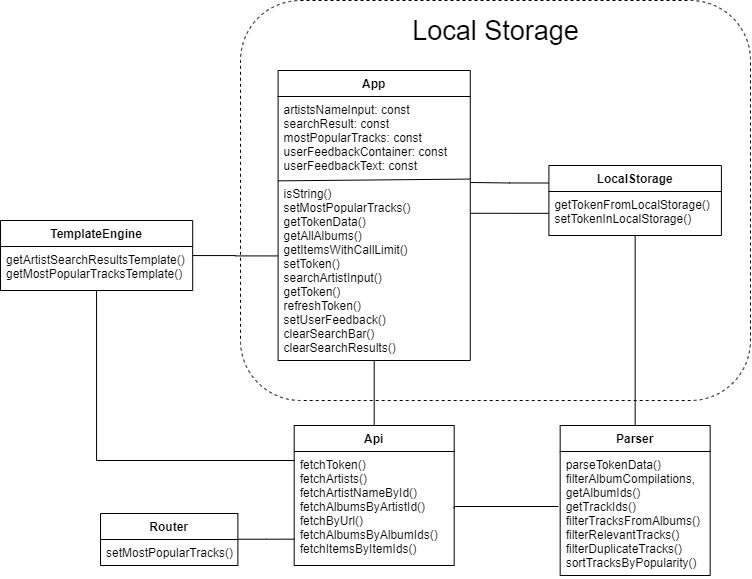

The diagram above was exported from draw.io. Its source (the exported page's mxGraphModel, read from the mxfile embedded in the PNG):
<mxGraphModel dx="2935" dy="1910" grid="1" gridSize="10" guides="1" tooltips="1" connect="1" arrows="1" fold="1" page="1" pageScale="1" pageWidth="827" pageHeight="1169" math="0" shadow="0">
  <root>
    <mxCell id="0" />
    <mxCell id="1" parent="0" />
    <mxCell id="7l3KBCihzfjVr8-qjm60-29" value="" style="rounded=1;whiteSpace=wrap;html=1;fillColor=none;dashed=1;" parent="1" vertex="1">
      <mxGeometry x="-1250" y="-580" width="510" height="400" as="geometry" />
    </mxCell>
    <mxCell id="7l3KBCihzfjVr8-qjm60-23" style="edgeStyle=orthogonalEdgeStyle;rounded=0;orthogonalLoop=1;jettySize=auto;html=1;endArrow=none;endFill=0;startArrow=none;startFill=0;" parent="1" source="7l3KBCihzfjVr8-qjm60-1" target="7l3KBCihzfjVr8-qjm60-7" edge="1">
      <mxGeometry relative="1" as="geometry">
        <Array as="points">
          <mxPoint x="-1394" y="-120" />
        </Array>
      </mxGeometry>
    </mxCell>
    <mxCell id="7l3KBCihzfjVr8-qjm60-1" value="Api" style="swimlane;fontStyle=1;align=center;verticalAlign=top;childLayout=stackLayout;horizontal=1;startSize=26;horizontalStack=0;resizeParent=1;resizeParentMax=0;resizeLast=0;collapsible=1;marginBottom=0;" parent="1" vertex="1">
      <mxGeometry x="-1196.31" y="-155" width="160" height="140" as="geometry" />
    </mxCell>
    <mxCell id="7l3KBCihzfjVr8-qjm60-2" value="fetchToken()&#10;fetchArtists()&#10;fetchArtistNameById()&#10;fetchAlbumsByArtistId()&#10;fetchByUrl()&#10;fetchAlbumsByAlbumIds()&#10;fetchItemsByItemIds()&#10;" style="text;strokeColor=none;fillColor=none;align=left;verticalAlign=top;spacingLeft=4;spacingRight=4;overflow=hidden;rotatable=0;points=[[0,0.5],[1,0.5]];portConstraint=eastwest;" parent="7l3KBCihzfjVr8-qjm60-1" vertex="1">
      <mxGeometry y="26" width="160" height="114" as="geometry" />
    </mxCell>
    <mxCell id="7l3KBCihzfjVr8-qjm60-26" style="edgeStyle=orthogonalEdgeStyle;rounded=0;orthogonalLoop=1;jettySize=auto;html=1;endArrow=none;endFill=0;startArrow=none;startFill=0;entryX=0.001;entryY=0.769;entryDx=0;entryDy=0;entryPerimeter=0;" parent="1" source="7l3KBCihzfjVr8-qjm60-5" target="7l3KBCihzfjVr8-qjm60-2" edge="1">
      <mxGeometry relative="1" as="geometry">
        <mxPoint x="-1210" y="-41" as="targetPoint" />
        <Array as="points">
          <mxPoint x="-1224" y="-41" />
        </Array>
      </mxGeometry>
    </mxCell>
    <mxCell id="7l3KBCihzfjVr8-qjm60-5" value="Router" style="swimlane;fontStyle=1;align=center;verticalAlign=top;childLayout=stackLayout;horizontal=1;startSize=26;horizontalStack=0;resizeParent=1;resizeParentMax=0;resizeLast=0;collapsible=1;marginBottom=0;" parent="1" vertex="1">
      <mxGeometry x="-1390" y="-67" width="137.37" height="52" as="geometry" />
    </mxCell>
    <mxCell id="7l3KBCihzfjVr8-qjm60-6" value="setMostPopularTracks()" style="text;strokeColor=none;fillColor=none;align=left;verticalAlign=top;spacingLeft=4;spacingRight=4;overflow=hidden;rotatable=0;points=[[0,0.5],[1,0.5]];portConstraint=eastwest;" parent="7l3KBCihzfjVr8-qjm60-5" vertex="1">
      <mxGeometry y="26" width="137.37" height="26" as="geometry" />
    </mxCell>
    <mxCell id="7l3KBCihzfjVr8-qjm60-24" style="edgeStyle=orthogonalEdgeStyle;rounded=0;orthogonalLoop=1;jettySize=auto;html=1;entryX=-0.002;entryY=0.419;entryDx=0;entryDy=0;entryPerimeter=0;endArrow=none;endFill=0;" parent="1" source="7l3KBCihzfjVr8-qjm60-7" target="7l3KBCihzfjVr8-qjm60-10" edge="1">
      <mxGeometry relative="1" as="geometry" />
    </mxCell>
    <mxCell id="7l3KBCihzfjVr8-qjm60-7" value="TemplateEngine" style="swimlane;fontStyle=1;align=center;verticalAlign=top;childLayout=stackLayout;horizontal=1;startSize=26;horizontalStack=0;resizeParent=1;resizeParentMax=0;resizeLast=0;collapsible=1;marginBottom=0;" parent="1" vertex="1">
      <mxGeometry x="-1490" y="-360" width="192.18" height="70" as="geometry" />
    </mxCell>
    <mxCell id="7l3KBCihzfjVr8-qjm60-8" value="getArtistSearchResultsTemplate()&#10;getMostPopularTracksTemplate()" style="text;strokeColor=none;fillColor=none;align=left;verticalAlign=top;spacingLeft=4;spacingRight=4;overflow=hidden;rotatable=0;points=[[0,0.5],[1,0.5]];portConstraint=eastwest;" parent="7l3KBCihzfjVr8-qjm60-7" vertex="1">
      <mxGeometry y="26" width="192.18" height="44" as="geometry" />
    </mxCell>
    <mxCell id="7l3KBCihzfjVr8-qjm60-20" style="edgeStyle=orthogonalEdgeStyle;rounded=0;orthogonalLoop=1;jettySize=auto;html=1;entryX=0.5;entryY=0;entryDx=0;entryDy=0;endArrow=none;endFill=0;" parent="1" source="7l3KBCihzfjVr8-qjm60-9" target="7l3KBCihzfjVr8-qjm60-1" edge="1">
      <mxGeometry relative="1" as="geometry" />
    </mxCell>
    <mxCell id="7l3KBCihzfjVr8-qjm60-9" value="App" style="swimlane;fontStyle=1;align=center;verticalAlign=top;childLayout=stackLayout;horizontal=1;startSize=26;horizontalStack=0;resizeParent=1;resizeParentMax=0;resizeLast=0;collapsible=1;marginBottom=0;" parent="1" vertex="1">
      <mxGeometry x="-1212.4" y="-510" width="192.18" height="290" as="geometry" />
    </mxCell>
    <mxCell id="wXUMKdREEfevx-rHNn0J-1" value="artistsNameInput: const&#10;searchResult: const&#10;mostPopularTracks: const&#10;userFeedbackContainer: const&#10;userFeedbackText: const" style="text;strokeColor=none;fillColor=none;align=left;verticalAlign=top;spacingLeft=4;spacingRight=4;overflow=hidden;rotatable=0;points=[[0,0.5],[1,0.5]];portConstraint=eastwest;" parent="7l3KBCihzfjVr8-qjm60-9" vertex="1">
      <mxGeometry y="26" width="192.18" height="84" as="geometry" />
    </mxCell>
    <mxCell id="7l3KBCihzfjVr8-qjm60-10" value="isString()&#10;setMostPopularTracks()&#10;getTokenData()&#10;getAllAlbums()&#10;getItemsWithCallLimit()&#10;setToken()&#10;searchArtistInput()&#10;getToken()&#10;refreshToken()&#10;setUserFeedback()&#10;clearSearchBar()&#10;clearSearchResults()" style="text;strokeColor=none;fillColor=none;align=left;verticalAlign=top;spacingLeft=4;spacingRight=4;overflow=hidden;rotatable=0;points=[[0,0.5],[1,0.5]];portConstraint=eastwest;" parent="7l3KBCihzfjVr8-qjm60-9" vertex="1">
      <mxGeometry y="110" width="192.18" height="180" as="geometry" />
    </mxCell>
    <mxCell id="YrllYPyjSaA42y26iqmF-1" value="" style="endArrow=none;html=1;entryX=1;entryY=-0.008;entryDx=0;entryDy=0;entryPerimeter=0;exitX=0.002;exitY=0.002;exitDx=0;exitDy=0;exitPerimeter=0;" edge="1" parent="7l3KBCihzfjVr8-qjm60-9" source="7l3KBCihzfjVr8-qjm60-10" target="7l3KBCihzfjVr8-qjm60-10">
      <mxGeometry width="50" height="50" relative="1" as="geometry">
        <mxPoint x="-127.59999999999991" y="90" as="sourcePoint" />
        <mxPoint x="-77.59999999999991" y="40" as="targetPoint" />
      </mxGeometry>
    </mxCell>
    <mxCell id="3S4yroWgGrWnD-jjtTV8-1" style="edgeStyle=orthogonalEdgeStyle;rounded=0;orthogonalLoop=1;jettySize=auto;html=1;exitX=0;exitY=0.25;exitDx=0;exitDy=0;endArrow=none;endFill=0;" parent="1" source="7l3KBCihzfjVr8-qjm60-14" edge="1">
      <mxGeometry relative="1" as="geometry">
        <mxPoint x="-1020" y="-398" as="targetPoint" />
        <Array as="points">
          <mxPoint x="-981" y="-398" />
          <mxPoint x="-1016" y="-398" />
        </Array>
      </mxGeometry>
    </mxCell>
    <mxCell id="7l3KBCihzfjVr8-qjm60-14" value="LocalStorage" style="swimlane;fontStyle=1;align=center;verticalAlign=top;childLayout=stackLayout;horizontal=1;startSize=26;horizontalStack=0;resizeParent=1;resizeParentMax=0;resizeLast=0;collapsible=1;marginBottom=0;" parent="1" vertex="1">
      <mxGeometry x="-941.59" y="-415" width="172.5" height="70" as="geometry" />
    </mxCell>
    <mxCell id="7l3KBCihzfjVr8-qjm60-15" value="getTokenFromLocalStorage()&#10;setTokenInLocalStorage()" style="text;strokeColor=none;fillColor=none;align=left;verticalAlign=top;spacingLeft=4;spacingRight=4;overflow=hidden;rotatable=0;points=[[0,0.5],[1,0.5]];portConstraint=eastwest;" parent="7l3KBCihzfjVr8-qjm60-14" vertex="1">
      <mxGeometry y="26" width="172.5" height="44" as="geometry" />
    </mxCell>
    <mxCell id="7l3KBCihzfjVr8-qjm60-19" style="edgeStyle=orthogonalEdgeStyle;rounded=0;orthogonalLoop=1;jettySize=auto;html=1;entryX=0.5;entryY=1;entryDx=0;entryDy=0;endArrow=none;endFill=0;" parent="1" source="7l3KBCihzfjVr8-qjm60-16" target="7l3KBCihzfjVr8-qjm60-14" edge="1">
      <mxGeometry relative="1" as="geometry" />
    </mxCell>
    <mxCell id="7l3KBCihzfjVr8-qjm60-16" value="Parser" style="swimlane;fontStyle=1;align=center;verticalAlign=top;childLayout=stackLayout;horizontal=1;startSize=26;horizontalStack=0;resizeParent=1;resizeParentMax=0;resizeLast=0;collapsible=1;marginBottom=0;" parent="1" vertex="1">
      <mxGeometry x="-930.34" y="-155" width="150" height="150" as="geometry" />
    </mxCell>
    <mxCell id="7l3KBCihzfjVr8-qjm60-17" value="parseTokenData()&#10;filterAlbumCompilations, &#10;getAlbumIds() &#10;getTrackIds()&#10;filterTracksFromAlbums() &#10;filterRelevantTracks()&#10;filterDuplicateTracks()&#10;sortTracksByPopularity()" style="text;strokeColor=none;fillColor=none;align=left;verticalAlign=top;spacingLeft=4;spacingRight=4;overflow=hidden;rotatable=0;points=[[0,0.5],[1,0.5]];portConstraint=eastwest;" parent="7l3KBCihzfjVr8-qjm60-16" vertex="1">
      <mxGeometry y="26" width="150" height="124" as="geometry" />
    </mxCell>
    <mxCell id="7l3KBCihzfjVr8-qjm60-18" style="edgeStyle=orthogonalEdgeStyle;rounded=0;orthogonalLoop=1;jettySize=auto;html=1;exitX=1;exitY=0.5;exitDx=0;exitDy=0;endArrow=none;endFill=0;startArrow=none;startFill=0;" parent="1" source="7l3KBCihzfjVr8-qjm60-2" edge="1">
      <mxGeometry relative="1" as="geometry">
        <mxPoint x="-932" y="-74" as="targetPoint" />
        <Array as="points">
          <mxPoint x="-1036" y="-74" />
        </Array>
      </mxGeometry>
    </mxCell>
    <mxCell id="7l3KBCihzfjVr8-qjm60-30" value="Local Storage" style="text;html=1;align=center;verticalAlign=middle;resizable=0;points=[];autosize=1;fontSize=27;" parent="1" vertex="1">
      <mxGeometry x="-1085" y="-570" width="180" height="40" as="geometry" />
    </mxCell>
    <mxCell id="3S4yroWgGrWnD-jjtTV8-2" style="edgeStyle=orthogonalEdgeStyle;rounded=0;orthogonalLoop=1;jettySize=auto;html=1;endArrow=none;endFill=0;entryX=0.999;entryY=0.182;entryDx=0;entryDy=0;entryPerimeter=0;" parent="1" source="7l3KBCihzfjVr8-qjm60-15" edge="1" target="7l3KBCihzfjVr8-qjm60-10">
      <mxGeometry relative="1" as="geometry">
        <mxPoint x="-1016" y="-367" as="targetPoint" />
        <Array as="points">
          <mxPoint x="-981" y="-367" />
        </Array>
      </mxGeometry>
    </mxCell>
  </root>
</mxGraphModel>